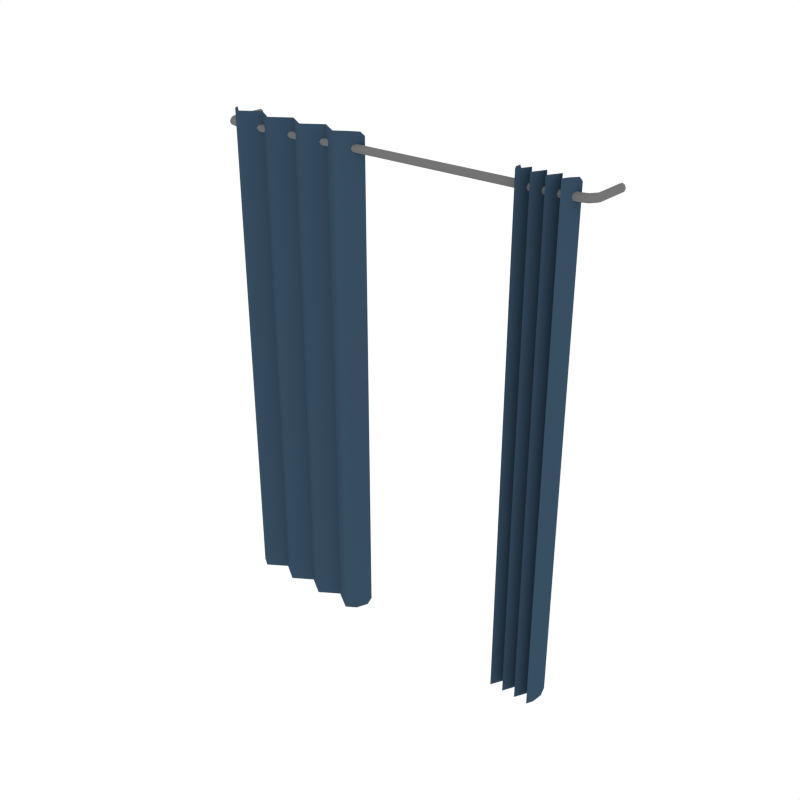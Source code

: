 # Source: Curtains_Double2.blend  (saved by Blender 2.90.8; exported with 4.5.12 LTS)
import bpy
from mathutils import Matrix  # noqa: F401  (used for matrix-valued properties, if any)

bpy.ops.wm.read_factory_settings(use_empty=True)
scene = bpy.context.scene
scene.name = 'Scene'

# ---- collections
col_collection_1 = bpy.data.collections.new('Collection 1'); scene.collection.children.link(col_collection_1)

# ---- materials (node trees are filled in below, after node groups)
mat_lightmetal = bpy.data.materials.new('LightMetal')
mat_lightmetal.alpha_threshold = 0.0
mat_lightmetal.diffuse_color = (0.1734, 0.1734, 0.1734, 1.0)
mat_lightmetal.roughness = 0.5
mat_couch_blue = bpy.data.materials.new('Couch_Blue')
mat_couch_blue.alpha_threshold = 0.0
mat_couch_blue.diffuse_color = (0.03935, 0.07544, 0.1193, 1.0)
mat_couch_blue.roughness = 0.5

# ---- node groups
ng_auto_smooth = bpy.data.node_groups.new('Auto Smooth', 'GeometryNodeTree')
_s = ng_auto_smooth.interface.new_socket(name='Geometry', in_out='OUTPUT', socket_type='NodeSocketGeometry')
_s = ng_auto_smooth.interface.new_socket(name='Geometry', in_out='INPUT', socket_type='NodeSocketGeometry')
_s = ng_auto_smooth.interface.new_socket(name='Angle', in_out='INPUT', socket_type='NodeSocketFloat')
_s.subtype = 'ANGLE'
_s.min_value = 0.0
_s.max_value = 3.142
ng_auto_smooth.is_modifier = True
_N = ng_auto_smooth.nodes; _L = ng_auto_smooth.links
n0 = _N.new('NodeGroupOutput'); n0.name = 'Group Output'; n0.location = (480, -100)
n1 = _N.new('NodeGroupInput'); n1.name = 'Group Input'; n1.location = (-420, -300)
n2 = _N.new('NodeGroupInput'); n2.name = 'Group Input.001'; n2.location = (-60, -100)
n3 = _N.new('GeometryNodeSetShadeSmooth'); n3.name = 'Set Shade Smooth'; n3.location = (120, -100)
n3.domain = 'EDGE'
n4 = _N.new('GeometryNodeSetShadeSmooth'); n4.name = 'Set Shade Smooth.001'; n4.location = (300, -100)
n5 = _N.new('GeometryNodeInputMeshEdgeAngle'); n5.name = 'Edge Angle'; n5.location = (-420, -220)
n6 = _N.new('GeometryNodeInputEdgeSmooth'); n6.name = 'Is Edge Smooth'; n6.location = (-60, -160)
n7 = _N.new('GeometryNodeInputShadeSmooth'); n7.name = 'Is Face Smooth'; n7.location = (-240, -340)
n8 = _N.new('FunctionNodeBooleanMath'); n8.name = 'Boolean Math'; n8.location = (-60, -220)
n9 = _N.new('FunctionNodeCompare'); n9.name = 'Compare'; n9.location = (-240, -180)
n9.operation = 'LESS_EQUAL'
_L.new(n5.outputs[0], n9.inputs[0])
_L.new(n4.outputs[0], n0.inputs[0])
_L.new(n1.outputs[1], n9.inputs[1])
_L.new(n9.outputs[0], n8.inputs[0])
_L.new(n7.outputs[0], n8.inputs[1])
_L.new(n2.outputs[0], n3.inputs[0])
_L.new(n6.outputs[0], n3.inputs[1])
_L.new(n3.outputs[0], n4.inputs[0])
_L.new(n8.outputs[0], n3.inputs[2])
n0.is_active_output = True

# ---- material node trees

# ---- world
world_world = bpy.data.worlds.new('World'); scene.world = world_world
world_world.color = (1.0, 1.0, 1.0)
world_world.use_sun_shadow = False
world_world.sun_shadow_jitter_overblur = 0.0
world_world.cycles.sampling_method = 'NONE'
world_world.cycles.sample_map_resolution = 256

# ---- meshes
me_cylinder_032 = bpy.data.meshes.new('Cylinder.032')
me_cylinder_032.from_pydata([(-1.566, 0.03374, 4.204), (-1.566, 0.02386, 4.18), (-1.566, -2.686e-07, 4.17), (-1.566, -0.02386, 4.18), (-1.566, -0.03374, 4.204), (-1.566, -0.02386, 4.228), (-1.566, -2.667e-07, 4.238), (-1.566, 0.02386, 4.228), (-1.644, 0.362, 4.228), (-1.665, 0.362, 4.238), (-1.685, 0.362, 4.228), (-1.694, 0.362, 4.204), (-1.685, 0.362, 4.18), (-1.665, 0.362, 4.17), (-1.644, 0.362, 4.18), (-1.636, 0.362, 4.204), (-1.636, 0.09209, 4.204), (-1.644, 0.08711, 4.18), (-1.665, 0.07509, 4.17), (-1.685, 0.06307, 4.18), (-1.694, 0.05809, 4.204), (-1.685, 0.06307, 4.228), (-1.665, 0.07509, 4.238), (-1.644, 0.08711, 4.228), (-1.614, 0.04014, 4.228), (-1.625, 0.01877, 4.238), (-1.635, -0.002595, 4.228), (-1.64, -0.01145, 4.204), (-1.635, -0.002595, 4.18), (-1.625, 0.01877, 4.17), (-1.614, 0.04014, 4.18), (-1.61, 0.04899, 4.204), (1.646, 0.03374, 4.204), (1.646, 0.02386, 4.18), (1.646, 1.739e-07, 4.17), (1.646, -0.02386, 4.18), (1.646, -0.03374, 4.204), (1.646, -0.02386, 4.228), (1.646, 1.757e-07, 4.238), (1.646, 0.02386, 4.228), (1.725, 0.362, 4.228), (1.746, 0.362, 4.238), (1.766, 0.362, 4.228), (1.775, 0.362, 4.204), (1.766, 0.362, 4.18), (1.746, 0.362, 4.17), (1.725, 0.362, 4.18), (1.717, 0.362, 4.204), (1.717, 0.09209, 4.204), (1.725, 0.08711, 4.18), (1.746, 0.07509, 4.17), (1.766, 0.06307, 4.18), (1.775, 0.05809, 4.204), (1.766, 0.06307, 4.228), (1.746, 0.07509, 4.238), (1.725, 0.08711, 4.228), (1.695, 0.04014, 4.228), (1.705, 0.01877, 4.238), (1.716, -0.002594, 4.228), (1.72, -0.01144, 4.204), (1.716, -0.002594, 4.18), (1.705, 0.01877, 4.17), (1.695, 0.04014, 4.18), (1.69, 0.04899, 4.204), (-4.534e-09, 0.03374, 4.204), (1.44e-09, 0.02386, 4.18), (6.57e-09, -4.331e-09, 4.17), (7.851e-09, -0.02386, 4.18), (4.534e-09, -0.03374, 4.204), (-1.44e-09, -0.02386, 4.228), (-6.57e-09, -2.453e-09, 4.238), (-7.852e-09, 0.02386, 4.228), (-0.3216, -0.05874, 0.08038), (-1.343, -0.05874, 0.08038), (-1.003, -0.05874, 0.08038), (-0.6621, -0.05874, 0.08038), (-1.513, -0.05874, 0.08038), (-1.173, -0.05874, 0.08038), (-0.8324, -0.05874, 0.08038), (-0.4919, -0.05874, 0.08038), (-0.4919, -0.05874, 4.294), (-0.8324, -0.05874, 4.294), (-1.173, -0.05874, 4.294), (-1.513, -0.05874, 4.294), (-0.6621, -0.05874, 4.294), (-1.003, -0.05874, 4.294), (-1.343, -0.05874, 4.294), (-0.3216, -0.05874, 4.294), (-1.599, 0.05267, 4.294), (-0.3216, -0.05874, 4.339), (-0.2365, 0.05267, 0.08038), (-1.513, -0.05874, -0.005857), (-1.343, -0.05874, 4.339), (-1.003, -0.05874, 4.339), (-0.6621, -0.05874, 4.339), (-0.4919, -0.05874, -0.005857), (-0.8324, -0.05874, -0.005857), (-1.173, -0.05874, -0.005857), (-1.258, -0.003034, 0.08038), (-0.9175, -0.003034, 0.08038), (-0.577, -0.003034, 0.08038), (-1.343, -0.05874, -0.005857), (-1.513, -0.05874, 4.339), (-1.428, -0.1144, 0.08038), (-1.173, -0.05874, 4.339), (-1.003, -0.05874, -0.005857), (-1.088, -0.1144, 0.08038), (-0.8324, -0.05874, 4.339), (-0.6621, -0.05874, -0.005857), (-0.7472, -0.1144, 0.08038), (-0.4919, -0.05874, 4.339), (-0.3216, -0.05874, -0.005857), (-0.4067, -0.1144, 0.08038), (-0.2365, 0.05267, 4.294), (-1.258, -0.003034, 4.294), (-0.9175, -0.003034, 4.294), (-0.577, -0.003034, 4.294), (-1.428, -0.1144, 4.294), (-1.088, -0.1144, 4.294), (-0.7472, -0.1144, 4.294), (-0.4067, -0.1144, 4.294), (-1.599, 0.05267, 0.08038), (-1.577, 0.02482, 4.328), (-0.2577, 0.02482, 4.328), (-1.577, 0.02482, 0.0157), (-0.2577, 0.02482, 0.0157), (-1.258, -0.003034, 4.339), (-0.9175, -0.003034, 4.339), (-0.577, -0.003034, 4.339), (-0.577, -0.003034, -0.005857), (-0.9175, -0.003034, -0.005857), (-1.258, -0.003034, -0.005857), (-1.428, -0.1144, -0.005857), (-1.428, -0.1144, 4.339), (-1.088, -0.1144, 4.339), (-1.088, -0.1144, -0.005857), (-0.7472, -0.1144, 4.339), (-0.7472, -0.1144, -0.005857), (-0.4067, -0.1144, 4.339), (-0.4067, -0.1144, -0.005857), (1.185, -0.05874, 0.08038), (1.54, -0.05874, 0.08038), (1.422, -0.05874, 0.08038), (1.303, -0.05874, 0.08038), (1.599, -0.05874, 0.08038), (1.481, -0.05874, 0.08038), (1.362, -0.05874, 0.08038), (1.244, -0.05874, 0.08038), (1.244, -0.05874, 4.294), (1.362, -0.05874, 4.294), (1.481, -0.05874, 4.294), (1.599, -0.05874, 4.294), (1.303, -0.05874, 4.294), (1.422, -0.05874, 4.294), (1.54, -0.05874, 4.294), (1.185, -0.05874, 4.294), (1.629, 0.05267, 4.294), (1.185, -0.05874, 4.339), (1.155, 0.05267, 0.08038), (1.599, -0.05874, -0.005857), (1.54, -0.05874, 4.339), (1.422, -0.05874, 4.339), (1.303, -0.05874, 4.339), (1.244, -0.05874, -0.005857), (1.362, -0.05874, -0.005857), (1.481, -0.05874, -0.005857), (1.51, -0.003034, 0.08038), (1.392, -0.003034, 0.08038), (1.274, -0.003034, 0.08038), (1.54, -0.05874, -0.005857), (1.599, -0.05874, 4.339), (1.57, -0.1144, 0.08038), (1.481, -0.05874, 4.339), (1.422, -0.05874, -0.005857), (1.451, -0.1144, 0.08038), (1.362, -0.05874, 4.339), (1.303, -0.05874, -0.005857), (1.333, -0.1144, 0.08038), (1.244, -0.05874, 4.339), (1.185, -0.05874, -0.005857), (1.214, -0.1144, 0.08038), (1.155, 0.05267, 4.294), (1.51, -0.003034, 4.294), (1.392, -0.003034, 4.294), (1.274, -0.003034, 4.294), (1.57, -0.1144, 4.294), (1.451, -0.1144, 4.294), (1.333, -0.1144, 4.294), (1.214, -0.1144, 4.294), (1.629, 0.05267, 0.08038), (1.621, 0.02482, 4.328), (1.162, 0.02482, 4.328), (1.621, 0.02482, 0.0157), (1.162, 0.02482, 0.0157), (1.51, -0.003034, 4.339), (1.392, -0.003034, 4.339), (1.274, -0.003034, 4.339), (1.274, -0.003034, -0.005857), (1.392, -0.003034, -0.005857), (1.51, -0.003034, -0.005857), (1.57, -0.1144, -0.005857), (1.57, -0.1144, 4.339), (1.451, -0.1144, 4.339), (1.451, -0.1144, -0.005857), (1.333, -0.1144, 4.339), (1.333, -0.1144, -0.005857), (1.214, -0.1144, 4.339), (1.214, -0.1144, -0.005857)], [], [(7, 71, 64, 0), (6, 70, 71, 7), (5, 69, 70, 6), (4, 68, 69, 5), (3, 67, 68, 4), (2, 66, 67, 3), (1, 65, 66, 2), (0, 64, 65, 1), (17, 18, 13, 14), (19, 20, 11, 12), (21, 22, 9, 10), (23, 16, 15, 8), (16, 17, 14, 15), (18, 19, 12, 13), (20, 21, 10, 11), (22, 23, 8, 9), (31, 30, 17, 16), (24, 31, 16, 23), (26, 25, 22, 21), (28, 27, 20, 19), (30, 29, 18, 17), (25, 24, 23, 22), (27, 26, 21, 20), (29, 28, 19, 18), (5, 6, 25, 26), (6, 7, 24, 25), (7, 0, 31, 24), (0, 1, 30, 31), (1, 2, 29, 30), (2, 3, 28, 29), (3, 4, 27, 28), (4, 5, 26, 27), (39, 32, 64, 71), (38, 39, 71, 70), (37, 38, 70, 69), (36, 37, 69, 68), (35, 36, 68, 67), (34, 35, 67, 66), (33, 34, 66, 65), (32, 33, 65, 64), (49, 46, 45, 50), (51, 44, 43, 52), (53, 42, 41, 54), (55, 40, 47, 48), (48, 47, 46, 49), (50, 45, 44, 51), (52, 43, 42, 53), (54, 41, 40, 55), (63, 48, 49, 62), (56, 55, 48, 63), (58, 53, 54, 57), (60, 51, 52, 59), (62, 49, 50, 61), (57, 54, 55, 56), (59, 52, 53, 58), (61, 50, 51, 60), (37, 58, 57, 38), (38, 57, 56, 39), (39, 56, 63, 32), (32, 63, 62, 33), (33, 62, 61, 34), (34, 61, 60, 35), (35, 60, 59, 36), (36, 59, 58, 37), (72, 112, 139, 111), (72, 111, 125, 90), (120, 112, 72, 87), (113, 87, 72, 90), (73, 103, 132, 101), (73, 101, 131, 98), (117, 103, 73, 86), (114, 86, 73, 98), (74, 106, 135, 105), (74, 105, 130, 99), (118, 106, 74, 85), (115, 85, 74, 99), (75, 109, 137, 108), (75, 108, 129, 100), (119, 109, 75, 84), (116, 84, 75, 100), (76, 121, 124, 91), (76, 91, 132, 103), (121, 76, 83, 88), (117, 83, 76, 103), (77, 98, 131, 97), (77, 97, 135, 106), (114, 98, 77, 82), (118, 82, 77, 106), (78, 99, 130, 96), (78, 96, 137, 109), (115, 99, 78, 81), (119, 81, 78, 109), (79, 100, 129, 95), (79, 95, 139, 112), (116, 100, 79, 80), (80, 110, 128, 116), (80, 120, 138, 110), (81, 107, 127, 115), (81, 119, 136, 107), (82, 104, 126, 114), (82, 118, 134, 104), (83, 102, 122, 88), (83, 117, 133, 102), (84, 94, 136, 119), (84, 116, 128, 94), (85, 93, 134, 118), (85, 115, 127, 93), (86, 92, 133, 117), (86, 114, 126, 92), (87, 89, 138, 120), (120, 80, 79, 112), (87, 113, 123, 89), (140, 179, 207, 180), (140, 158, 193, 179), (140, 180, 188, 155), (140, 155, 181, 158), (141, 169, 200, 171), (141, 166, 199, 169), (141, 171, 185, 154), (141, 154, 182, 166), (142, 173, 203, 174), (142, 167, 198, 173), (142, 174, 186, 153), (142, 153, 183, 167), (143, 176, 205, 177), (143, 168, 197, 176), (143, 177, 187, 152), (143, 152, 184, 168), (144, 159, 192, 189), (144, 171, 200, 159), (144, 189, 156, 151), (144, 151, 185, 171), (145, 165, 199, 166), (145, 174, 203, 165), (145, 166, 182, 150), (145, 150, 186, 174), (146, 164, 198, 167), (146, 177, 205, 164), (146, 167, 183, 149), (146, 149, 187, 177), (147, 163, 197, 168), (147, 180, 207, 163), (147, 168, 184, 148), (148, 184, 196, 178), (148, 178, 206, 188), (149, 183, 195, 175), (149, 175, 204, 187), (150, 182, 194, 172), (150, 172, 202, 186), (151, 156, 190, 170), (151, 170, 201, 185), (152, 187, 204, 162), (152, 162, 196, 184), (153, 186, 202, 161), (153, 161, 195, 183), (154, 185, 201, 160), (154, 160, 194, 182), (155, 188, 206, 157), (147, 148, 188, 180), (155, 157, 191, 181)])
me_cylinder_032.polygons.foreach_set('use_smooth', [True] * 160)
me_cylinder_032.polygons.foreach_set('material_index', [0, 0, 0, 0, 0, 0, 0, 0, 0, 0, 0, 0, 0, 0, 0, 0, 0, 0, 0, 0, 0, 0, 0, 0, 0, 0, 0, 0, 0, 0, 0, 0, 0, 0, 0, 0, 0, 0, 0, 0, 0, 0, 0, 0, 0, 0, 0, 0, 0, 0, 0, 0, 0, 0, 0, 0, 0, 0, 0, 0, 0, 0, 0, 0, 1, 1, 1, 1, 1, 1, 1, 1, 1, 1, 1, 1, 1, 1, 1, 1, 1, 1, 1, 1, 1, 1, 1, 1, 1, 1, 1, 1, 1, 1, 1, 1, 1, 1, 1, 1, 1, 1, 1, 1, 1, 1, 1, 1, 1, 1, 1, 1, 1, 1, 1, 1, 1, 1, 1, 1, 1, 1, 1, 1, 1, 1, 1, 1, 1, 1, 1, 1, 1, 1, 1, 1, 1, 1, 1, 1, 1, 1, 1, 1, 1, 1, 1, 1, 1, 1, 1, 1, 1, 1, 1, 1, 1, 1, 1, 1])
me_cylinder_032.materials.append(mat_lightmetal)
me_cylinder_032.materials.append(mat_couch_blue)
me_cylinder_032.use_remesh_preserve_volume = False
me_cylinder_032.use_remesh_preserve_attributes = False
me_cylinder_032.use_mirror_vertex_groups = False
me_cylinder_032.update()

# ---- objects
ob_curtains_double = bpy.data.objects.new('Curtains_Double', me_cylinder_032)

# ---- transforms, parenting, visibility, modifiers, constraints
ob_curtains_double.location = (0.0, 0.0, 0.0)
ob_curtains_double.lineart.crease_threshold = 0.0
_m = ob_curtains_double.modifiers.new('Auto Smooth', 'NODES')
_m.node_group = ng_auto_smooth
_gi = [s.identifier for s in ng_auto_smooth.interface.items_tree if s.item_type == 'SOCKET' and s.in_out == 'INPUT']
_m[_gi[1]] = 0.5393  # Angle

# ---- collection membership
col_collection_1.objects.link(ob_curtains_double)

# ---- scene / render settings (as saved in the file)
scene.frame_start = 1; scene.frame_end = 250; scene.frame_set(0)
scene.render.engine = 'CYCLES'
scene.render.resolution_x = 1000
scene.render.resolution_y = 1000
scene.render.dither_intensity = 0.0
scene.cycles.samples = 200
scene.cycles.sampling_pattern = 'TABULATED_SOBOL'
scene.cycles.light_sampling_threshold = 0.0
scene.cycles.use_adaptive_sampling = False
scene.cycles.use_light_tree = False
scene.cycles.caustics_reflective = False
scene.cycles.caustics_refractive = False
scene.cycles.blur_glossy = 0.0
scene.cycles.max_bounces = 2
scene.cycles.pixel_filter_type = 'GAUSSIAN'
scene.cycles.sample_clamp_indirect = 0.0
scene.view_settings.view_transform = 'Standard'
bpy.context.view_layer.update()

# ---- added for rendering (the .blend has no active camera): camera
cam_auto = bpy.data.cameras.new('AutoCamera')
cam_auto.lens = 50.0
cam_auto.sensor_width = 36.0
cam_auto.clip_end = 1000.0
ob_auto_camera = bpy.data.objects.new('AutoCamera', cam_auto)
scene.collection.objects.link(ob_auto_camera)
ob_auto_camera.location = (5.203, -6.07128, 6.29643)
ob_auto_camera.rotation_euler = (1.09748, -7.21219e-08, 0.694738)
scene.camera = ob_auto_camera
bpy.context.view_layer.update()
